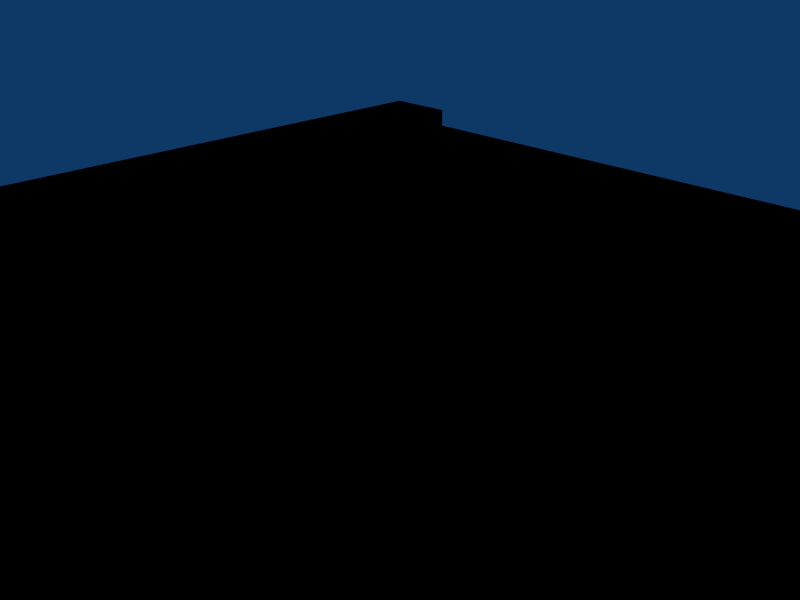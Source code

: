 # Source: walkway_beam_sqaure.blend  (saved by Blender 2.45.0; exported with 4.5.12 LTS)
import bpy
from mathutils import Matrix  # noqa: F401  (used for matrix-valued properties, if any)

bpy.ops.wm.read_factory_settings(use_empty=True)
scene = bpy.context.scene
scene.name = 'Scene'

# ---- collections
col_collection_1 = bpy.data.collections.new('Collection 1'); scene.collection.children.link(col_collection_1)

# ---- world
world_world = bpy.data.worlds.new('World'); scene.world = world_world
world_world.color = (0.05656, 0.2208, 0.4)
world_world.use_sun_shadow = False
world_world.sun_shadow_jitter_overblur = 0.0
world_world.cycles.sampling_method = 'MANUAL'
world_world.cycles.sample_map_resolution = 256

# ---- cameras
cam_camera = bpy.data.cameras.new('Camera')
cam_camera.passepartout_alpha = 0.2
cam_camera.clip_end = 100.0
cam_camera.lens = 35.0
cam_camera.ortho_scale = 7.314
cam_camera.show_passepartout = False
cam_camera.show_safe_areas = True
cam_camera.dof.focus_distance = 0.0
cam_camera.dof.aperture_fstop = 128.0

# ---- lights
light_spot = bpy.data.lights.new('Spot', 'POINT')
light_spot.transmission_factor = 0.0
light_spot.cutoff_distance = 30.0
light_spot.energy = 100.0
light_spot.shadow_buffer_clip_start = 1.001
light_spot.shadow_soft_size = 1.0
light_spot.shadow_maximum_resolution = 0.006
light_spot.use_absolute_resolution = True
light_spot.cycles.use_multiple_importance_sampling = False

# ---- meshes
me_cube_001 = bpy.data.meshes.new('Cube.001')
me_cube_001.from_pydata([(0.8, 1.0, -0.05), (0.8, -1.0, -0.05), (-0.8, -1.0, -0.05), (-0.8, 1.0, -0.05), (0.8, 1.0, 0.05), (0.8, -1.0, 0.05), (-0.8, -1.0, 0.05), (-0.8, 1.0, 0.05), (1.0, -1.0, 0.05), (1.0, 1.0, 0.05), (1.0, -1.0, -0.05), (1.0, 1.0, -0.05), (-1.0, 1.0, 0.05), (-1.0, -1.0, 0.05), (-1.0, 1.0, -0.05), (-1.0, -1.0, -0.05), (-1.0, -1.0, 0.1), (-1.0, 1.0, 0.1), (-0.8, 1.0, 0.1), (-0.8, -1.0, 0.1), (-1.0, -1.0, -0.1), (-1.0, 1.0, -0.1), (-0.8, 1.0, -0.1), (-0.8, -1.0, -0.1), (1.0, 1.0, 0.1), (1.0, -1.0, 0.1), (0.8, -1.0, 0.1), (0.8, 1.0, 0.1), (1.0, 1.0, -0.1), (1.0, -1.0, -0.1), (0.8, -1.0, -0.1), (0.8, 1.0, -0.1)], [], [(0, 1, 2, 3), (4, 7, 6, 5), (1, 5, 6, 2), (4, 0, 3, 7), (0, 4, 9, 11), (5, 1, 10, 8), (11, 9, 8, 10), (7, 3, 14, 12), (2, 6, 13, 15), (15, 13, 12, 14), (12, 13, 16, 17), (13, 6, 19, 16), (7, 12, 17, 18), (6, 7, 18, 19), (19, 18, 17, 16), (15, 14, 21, 20), (2, 15, 20, 23), (14, 3, 22, 21), (3, 2, 23, 22), (22, 23, 20, 21), (8, 9, 24, 25), (5, 8, 25, 26), (9, 4, 27, 24), (4, 5, 26, 27), (27, 26, 25, 24), (11, 10, 29, 28), (10, 1, 30, 29), (0, 11, 28, 31), (1, 0, 31, 30), (30, 31, 28, 29)])
_uv = me_cube_001.uv_layers.new(name='UVTex')
_uv.uv.foreach_set('vector', [0.5074, 0.8899, 0.016, 0.8899, 0.016, 0.4967, 0.5074, 0.4967, 0.5865, 0.0175, 0.9797, 0.0175, 0.9797, 0.5089, 0.5865, 0.5089, 0.4023, 0.9352, 0.4023, 0.9767, 0.08541, 0.9765, 0.08541, 0.9351, 0.907, 0.9274, 0.9071, 0.9696, 0.5841, 0.9696, 0.5842, 0.9275, 0.9071, 0.9696, 0.907, 0.9274, 0.9914, 0.9273, 0.9914, 0.9695, 0.4023, 0.9767, 0.4023, 0.9352, 0.4852, 0.9352, 0.4852, 0.9767, 0.94, 0.6801, 0.94, 0.7257, 0.5912, 0.7262, 0.5912, 0.6806, 0.5842, 0.9275, 0.5841, 0.9696, 0.4998, 0.9694, 0.4999, 0.9273, 0.08541, 0.9351, 0.08541, 0.9765, 0.002517, 0.9766, 0.002517, 0.9351, 0.02738, 0.3094, 0.02386, 0.2465, 0.5049, 0.2465, 0.5085, 0.3094, 0.5049, 0.2465, 0.02386, 0.2465, 0.03042, 0.1844, 0.5115, 0.1844, 0.002517, 0.9766, 0.08541, 0.9765, 0.08541, 0.9973, 0.002517, 0.9973, 0.5842, 0.9275, 0.4999, 0.9273, 0.4999, 0.9062, 0.5842, 0.9064, 0.03894, 0.0592, 0.52, 0.0592, 0.5135, 0.1213, 0.03238, 0.1213, 0.03238, 0.1213, 0.5135, 0.1213, 0.5115, 0.1844, 0.03042, 0.1844, 0.02738, 0.3094, 0.5085, 0.3094, 0.5019, 0.3715, 0.02082, 0.3715, 0.08541, 0.9351, 0.002517, 0.9351, 0.002517, 0.9144, 0.08541, 0.9144, 0.4998, 0.9694, 0.5841, 0.9696, 0.5841, 0.9907, 0.4998, 0.9905, 0.4971, 0.4967, 0.016, 0.4967, 0.02256, 0.4346, 0.5036, 0.4346, 0.5036, 0.4346, 0.02256, 0.4346, 0.02082, 0.3715, 0.5019, 0.3715, 0.5912, 0.7262, 0.94, 0.7257, 0.9388, 0.7711, 0.59, 0.7716, 0.4023, 0.9767, 0.4852, 0.9767, 0.4852, 0.9974, 0.4023, 0.9974, 0.9914, 0.9273, 0.907, 0.9274, 0.907, 0.9064, 0.9913, 0.9062, 0.94, 0.8624, 0.5912, 0.8628, 0.5923, 0.8174, 0.9411, 0.817, 0.9411, 0.817, 0.5923, 0.8174, 0.59, 0.7716, 0.9388, 0.7711, 0.94, 0.6801, 0.5912, 0.6806, 0.5923, 0.6351, 0.9411, 0.6347, 0.4852, 0.9352, 0.4023, 0.9352, 0.4023, 0.9145, 0.4852, 0.9145, 0.9071, 0.9696, 0.9914, 0.9695, 0.9914, 0.9906, 0.9071, 0.9907, 0.5912, 0.5439, 0.94, 0.5434, 0.9388, 0.5889, 0.59, 0.5893, 0.59, 0.5893, 0.9388, 0.5889, 0.9411, 0.6347, 0.5923, 0.6351])
me_cube_001.use_remesh_preserve_volume = False
me_cube_001.use_remesh_preserve_attributes = False
me_cube_001.use_mirror_vertex_groups = False
me_cube_001.update()
me_cube = bpy.data.meshes.new('Cube')
me_cube.from_pydata([(0.8, 1.0, -0.05), (0.8, -1.0, -0.05), (-0.8, -1.0, -0.05), (-0.8, 1.0, -0.05), (0.8, 1.0, 0.05), (0.8, -1.0, 0.05), (-0.8, -1.0, 0.05), (-0.8, 1.0, 0.05), (1.0, -1.0, 0.05), (1.0, 1.0, 0.05), (1.0, -1.0, -0.05), (1.0, 1.0, -0.05), (-1.0, 1.0, 0.05), (-1.0, -1.0, 0.05), (-1.0, 1.0, -0.05), (-1.0, -1.0, -0.05), (-1.0, -1.0, 0.1), (-1.0, 1.0, 0.1), (-0.8, 1.0, 0.1), (-0.8, -1.0, 0.1), (-1.0, -1.0, -0.1), (-1.0, 1.0, -0.1), (-0.8, 1.0, -0.1), (-0.8, -1.0, -0.1), (1.0, 1.0, 0.1), (1.0, -1.0, 0.1), (0.8, -1.0, 0.1), (0.8, 1.0, 0.1), (1.0, 1.0, -0.1), (1.0, -1.0, -0.1), (0.8, -1.0, -0.1), (0.8, 1.0, -0.1)], [], [(0, 1, 2, 3), (4, 7, 6, 5), (1, 5, 6, 2), (4, 0, 3, 7), (0, 4, 9, 11), (5, 1, 10, 8), (11, 9, 8, 10), (7, 3, 14, 12), (15, 13, 12, 14), (12, 13, 16, 17), (7, 12, 17, 18), (6, 7, 18, 19), (19, 18, 17, 16), (15, 14, 21, 20), (14, 3, 22, 21), (3, 2, 23, 22), (22, 23, 20, 21), (8, 9, 24, 25), (5, 8, 25, 26), (9, 4, 27, 24), (4, 5, 26, 27), (27, 26, 25, 24), (11, 10, 29, 28), (10, 1, 30, 29), (0, 11, 28, 31), (1, 0, 31, 30), (30, 31, 28, 29), (15, 20, 23, 2), (6, 19, 16, 13), (6, 13, 15, 2)])
_uv = me_cube.uv_layers.new(name='UVTex')
_uv.uv.foreach_set('vector', [0.5074, 0.8899, 0.016, 0.8899, 0.016, 0.4967, 0.5074, 0.4967, 0.5865, 0.0175, 0.9797, 0.0175, 0.9797, 0.5089, 0.5865, 0.5089, 0.4023, 0.9352, 0.4023, 0.9767, 0.08541, 0.9765, 0.08541, 0.9351, 0.907, 0.9274, 0.9071, 0.9696, 0.5841, 0.9696, 0.5842, 0.9275, 0.9071, 0.9696, 0.907, 0.9274, 0.9914, 0.9273, 0.9914, 0.9695, 0.4023, 0.9767, 0.4023, 0.9352, 0.4852, 0.9352, 0.4852, 0.9767, 0.94, 0.6801, 0.94, 0.7257, 0.5912, 0.7262, 0.5912, 0.6806, 0.5842, 0.9275, 0.5841, 0.9696, 0.4998, 0.9694, 0.4999, 0.9273, 0.02738, 0.3094, 0.02386, 0.2465, 0.5049, 0.2465, 0.5085, 0.3094, 0.5049, 0.2465, 0.02386, 0.2465, 0.03042, 0.1844, 0.5115, 0.1844, 0.5842, 0.9275, 0.4999, 0.9273, 0.4999, 0.9062, 0.5842, 0.9064, 0.03894, 0.0592, 0.52, 0.0592, 0.5135, 0.1213, 0.03238, 0.1213, 0.03238, 0.1213, 0.5135, 0.1213, 0.5115, 0.1844, 0.03042, 0.1844, 0.02738, 0.3094, 0.5085, 0.3094, 0.5019, 0.3715, 0.02082, 0.3715, 0.4998, 0.9694, 0.5841, 0.9696, 0.5841, 0.9907, 0.4998, 0.9905, 0.4971, 0.4967, 0.016, 0.4967, 0.02256, 0.4346, 0.5036, 0.4346, 0.5036, 0.4346, 0.02256, 0.4346, 0.02082, 0.3715, 0.5019, 0.3715, 0.5912, 0.7262, 0.94, 0.7257, 0.9388, 0.7711, 0.59, 0.7716, 0.4023, 0.9767, 0.4852, 0.9767, 0.4852, 0.9974, 0.4023, 0.9974, 0.9914, 0.9273, 0.907, 0.9274, 0.907, 0.9064, 0.9913, 0.9062, 0.94, 0.8624, 0.5912, 0.8628, 0.5923, 0.8174, 0.9411, 0.817, 0.9411, 0.817, 0.5923, 0.8174, 0.59, 0.7716, 0.9388, 0.7711, 0.94, 0.6801, 0.5912, 0.6806, 0.5923, 0.6351, 0.9411, 0.6347, 0.4852, 0.9352, 0.4023, 0.9352, 0.4023, 0.9145, 0.4852, 0.9145, 0.9071, 0.9696, 0.9914, 0.9695, 0.9914, 0.9906, 0.9071, 0.9907, 0.5912, 0.5439, 0.94, 0.5434, 0.9388, 0.5889, 0.59, 0.5893, 0.59, 0.5893, 0.9388, 0.5889, 0.9411, 0.6347, 0.5923, 0.6351, 0.002517, 0.9351, 0.002517, 0.9144, 0.08541, 0.9144, 0.08541, 0.9351, 0.08541, 0.9765, 0.08541, 0.9973, 0.002517, 0.9973, 0.002517, 0.9766, 0.08541, 0.9765, 0.002517, 0.9766, 0.002517, 0.9351, 0.08541, 0.9351])
me_cube.use_remesh_preserve_volume = False
me_cube.use_remesh_preserve_attributes = False
me_cube.use_mirror_vertex_groups = False
me_cube.update()

# ---- objects
ob_ucx_cube = bpy.data.objects.new('UCX_Cube', me_cube_001)
ob_cube = bpy.data.objects.new('Cube', me_cube)
ob_lamp = bpy.data.objects.new('Lamp', light_spot)
ob_camera = bpy.data.objects.new('Camera', cam_camera)

# ---- transforms, parenting, visibility, modifiers, constraints
ob_ucx_cube.location = (0.0, 0.0, 0.0)
ob_ucx_cube.scale = (8.0, 8.0, 8.0)
ob_ucx_cube.lock_rotations_4d = False
ob_ucx_cube.empty_display_type = 'ARROWS'
ob_ucx_cube.color = (0.0, 0.0, 0.0, 1.0)
ob_ucx_cube.lineart.crease_threshold = 0.0
ob_cube.location = (0.0, 0.0, 0.0)
ob_cube.scale = (8.0, 8.0, 8.0)
ob_cube.lock_rotations_4d = False
ob_cube.empty_display_type = 'ARROWS'
ob_cube.color = (0.0, 0.0, 0.0, 1.0)
ob_cube.lineart.crease_threshold = 0.0
ob_lamp.location = (4.076, 1.005, 5.904)
ob_lamp.rotation_euler = (0.6503, 0.05522, 1.866)
ob_lamp.lock_rotations_4d = False
ob_lamp.empty_display_type = 'ARROWS'
ob_lamp.color = (0.0, 0.0, 0.0, 0.0)
ob_lamp.lineart.crease_threshold = 0.0
ob_camera.location = (7.481, -6.508, 5.344)
ob_camera.rotation_euler = (1.109, 0.01082, 0.8149)
ob_camera.lock_rotations_4d = False
ob_camera.empty_display_type = 'ARROWS'
ob_camera.color = (0.0, 0.0, 0.0, 0.0)
ob_camera.display_type = 'WIRE'
ob_camera.lineart.crease_threshold = 0.0

# ---- collection membership
col_collection_1.objects.link(ob_ucx_cube)
col_collection_1.objects.link(ob_cube)
col_collection_1.objects.link(ob_lamp)
col_collection_1.objects.link(ob_camera)

# ---- scene / render settings (as saved in the file)
scene.camera = ob_camera
scene.frame_start = 1; scene.frame_end = 250; scene.frame_set(1)
scene.render.engine = 'BLENDER_EEVEE_NEXT'
scene.render.image_settings.file_format = 'JPEG'
scene.render.image_settings.color_mode = 'RGB'
scene.render.image_settings.compression = 90
scene.render.resolution_x = 800
scene.render.resolution_y = 600
scene.render.pixel_aspect_x = 100.0
scene.render.pixel_aspect_y = 100.0
scene.render.fps = 25
scene.render.dither_intensity = 0.0
scene.render.use_compositing = False
scene.render.use_sequencer = False
scene.render.bake_margin = 2
scene.render.bake_bias = 0.0
scene.render.use_stamp_time = False
scene.render.use_stamp_date = False
scene.render.use_stamp_frame = False
scene.render.use_stamp_camera = False
scene.render.use_stamp_scene = False
scene.render.use_stamp_filename = False
scene.render.use_stamp_render_time = False
scene.render.stamp_font_size = 0
scene.cycles.use_denoising = False
scene.cycles.samples = 10
scene.cycles.sampling_pattern = 'TABULATED_SOBOL'
scene.cycles.light_sampling_threshold = 0.0
scene.cycles.use_adaptive_sampling = False
scene.cycles.use_light_tree = False
scene.cycles.blur_glossy = 0.0
scene.cycles.volume_bounces = 1
scene.cycles.pixel_filter_type = 'GAUSSIAN'
scene.cycles.sample_clamp_indirect = 0.0
scene.view_settings.view_transform = 'Raw'
bpy.context.view_layer.update()
